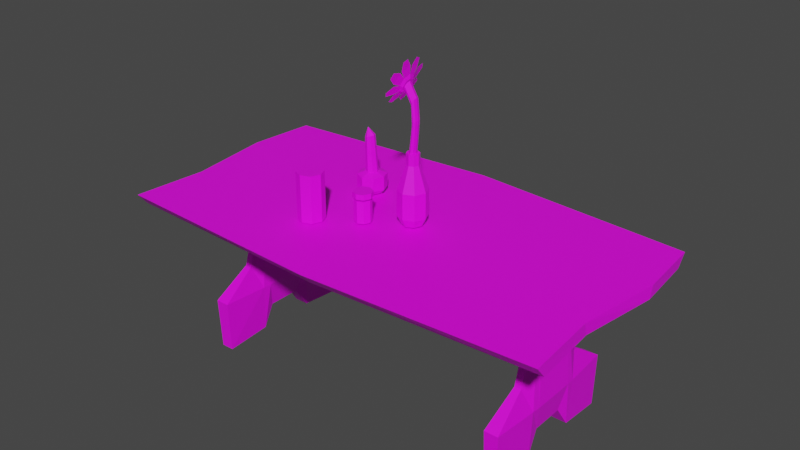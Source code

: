 # Source: mesa.blend  (saved by Blender 3.2.14; exported with 4.5.12 LTS)
import bpy
from mathutils import Matrix  # noqa: F401  (used for matrix-valued properties, if any)

bpy.ops.wm.read_factory_settings(use_empty=True)
scene = bpy.context.scene
scene.name = 'Scene'

# ---- collections
col_collection = bpy.data.collections.new('Collection'); scene.collection.children.link(col_collection)

# ---- images (referenced by path relative to the original .blend; pixels are not part of the script)
import os
ASSET_DIR = os.environ.get("B2B_ASSET_DIR", "")  # directory of the original .blend (textures are referenced by path, not embedded)
HERE = os.path.dirname(os.path.abspath(__file__))  # packed textures are extracted next to this script under _unpacked/

def load_image(name, relpath, width, height, colorspace="sRGB"):
    """Load a texture the original file referenced (path relative to the .blend, or extracted next to this script)."""
    p = next((c for c in (os.path.join(HERE, relpath), os.path.join(ASSET_DIR, relpath)) if relpath and os.path.exists(c)), "")
    if p:
        img = bpy.data.images.load(p, check_existing=True)
        img.name = name
    else:  # same state as the original file: an image datablock whose file is absent (Cycles renders it pink)
        img = bpy.data.images.new(name, width, height)
        img.source = "FILE"
        img.filepath = "//" + (relpath or name)
    img.colorspace_settings.name = colorspace
    return img
img_mesa_difusse = load_image('Mesa_Difusse', 'Mesa_Difusse.png', 1024, 1024, 'sRGB')

# ---- materials (node trees are filled in below, after node groups)
mat_mesa_difusse = bpy.data.materials.new('Mesa_Difusse')

# ---- material node trees
mat_mesa_difusse.use_nodes = True; mat_mesa_difusse.node_tree.nodes.clear()
_N = mat_mesa_difusse.node_tree.nodes; _L = mat_mesa_difusse.node_tree.links
n0 = _N.new('ShaderNodeBsdfPrincipled'); n0.name = 'Principled BSDF'; n0.location = (10, 300)
n0.distribution = 'GGX'
n0.subsurface_method = 'RANDOM_WALK_SKIN'
n0.inputs[3].default_value = 1.45
n0.inputs[27].default_value = (0.0, 0.0, 0.0, 1.0)
n0.inputs[28].default_value = 1.0
n1 = _N.new('ShaderNodeOutputMaterial'); n1.name = 'Material Output'; n1.location = (300, 300)
n2 = _N.new('ShaderNodeTexImage'); n2.name = 'Image Texture'; n2.location = (-280, 275)
n2.image = img_mesa_difusse
_L.new(n0.outputs[0], n1.inputs[0])
_L.new(n2.outputs[0], n0.inputs[0])
n1.is_active_output = True

# ---- world
world_world = bpy.data.worlds.new('World'); scene.world = world_world
world_world.use_nodes = True; world_world.node_tree.nodes.clear()
_N = world_world.node_tree.nodes; _L = world_world.node_tree.links
n0 = _N.new('ShaderNodeOutputWorld'); n0.name = 'World Output'; n0.location = (300, 300)
n1 = _N.new('ShaderNodeBackground'); n1.name = 'Background'; n1.location = (10, 300)
n1.inputs[0].default_value = (0.05088, 0.05088, 0.05088, 1.0)
_L.new(n1.outputs[0], n0.inputs[0])
n0.is_active_output = True
world_world.color = (0.05088, 0.05088, 0.05088)
world_world.use_sun_shadow = False
world_world.sun_shadow_jitter_overblur = 0.0

# ---- meshes
me_cube = bpy.data.meshes.new('Cube')
me_cube.from_pydata([(5.751, 2.833, 4.523), (5.751, 2.588, 4.213), (5.767, -2.99, 4.523), (5.767, -2.735, 4.213), (0.0, 2.996, 4.213), (0.0, -3.276, 4.523), (0.0, -2.996, 4.213), (0.0, 3.279, 4.523), (5.907, 1.112, 4.523), (5.613, -1.091, 4.523), (5.613, -0.9987, 4.213), (5.907, 1.015, 4.213), (0.0, 0.9987, 4.213), (0.0, -0.9987, 4.213), (0.0, 1.094, 4.523), (0.0, -1.091, 4.523), (2.698, -0.5079, 2.486), (0.9613, -0.4241, 2.38), (2.755, 0.5079, 3.038), (0.8896, 0.4241, 3.165), (4.024, -0.5079, 2.422), (3.994, -0.5079, 2.977), (4.024, 0.5079, 2.422), (3.994, 0.5079, 2.977), (0.0, 0.5336, 2.551), (0.0, 0.4746, 3.101), (0.0, -0.4746, 2.448), (0.0, -0.5336, 2.999), (2.698, 0.5079, 2.486), (0.8941, 0.5593, 2.626), (2.755, -0.5079, 3.038), (0.9567, -0.5593, 2.918), (3.973, -1.944, 0.3041), (4.048, -1.059, 2.303), (3.973, 1.947, 0.3041), (4.048, 1.063, 2.303), (4.307, -1.944, 0.3041), (4.217, -1.059, 2.303), (4.307, 1.947, 0.3041), (4.217, 1.063, 2.303), (3.961, -2.002, 1.652), (3.961, 2.005, 1.652), (4.32, 2.005, 1.652), (4.32, -2.002, 1.652), (3.989, 0.4187, 0.9612), (3.989, -0.4472, 0.9612), (4.015, -0.4923, 4.225), (4.015, 0.4962, 4.225), (4.292, -0.4472, 0.9612), (4.292, 0.4187, 0.9612), (4.25, 0.4962, 4.225), (4.25, -0.4923, 4.225), (4.411, 0.5802, 1.647), (4.411, -0.5764, 1.647), (3.869, -0.5764, 1.647), (3.869, 0.5802, 1.647), (3.946, -0.7791, 0.4225), (4.245, -0.58, 3.928), (4.397, -0.7969, 1.648), (4.02, -0.58, 3.928), (4.334, -0.7791, 0.4225), (3.884, -0.7969, 1.648), (4.019, 0.5752, 3.957), (4.335, 0.7618, 0.4247), (3.882, 0.7789, 1.648), (3.946, 0.7618, 0.4247), (4.246, 0.5752, 3.957), (4.399, 0.7789, 1.648), (-5.751, 2.833, 4.523), (-5.751, 2.588, 4.213), (-5.767, -2.99, 4.523), (-5.767, -2.735, 4.213), (-5.907, 1.112, 4.523), (-5.613, -1.091, 4.523), (-5.613, -0.9987, 4.213), (-5.907, 1.015, 4.213), (-2.698, -0.5079, 2.486), (-0.9613, -0.4241, 2.38), (-2.755, 0.5079, 3.038), (-0.8896, 0.4241, 3.165), (-4.024, -0.5079, 2.422), (-3.994, -0.5079, 2.977), (-4.024, 0.5079, 2.422), (-3.994, 0.5079, 2.977), (-2.698, 0.5079, 2.486), (-0.8941, 0.5593, 2.626), (-2.755, -0.5079, 3.038), (-0.9567, -0.5593, 2.918), (-3.973, -1.944, 0.3041), (-4.048, -1.059, 2.303), (-3.973, 1.947, 0.3041), (-4.048, 1.063, 2.303), (-4.307, -1.944, 0.3041), (-4.217, -1.059, 2.303), (-4.307, 1.947, 0.3041), (-4.217, 1.063, 2.303), (-3.961, -2.002, 1.652), (-3.961, 2.005, 1.652), (-4.32, 2.005, 1.652), (-4.32, -2.002, 1.652), (-3.989, 0.4187, 0.9612), (-3.989, -0.4472, 0.9612), (-4.015, -0.4923, 4.225), (-4.015, 0.4962, 4.225), (-4.292, -0.4472, 0.9612), (-4.292, 0.4187, 0.9612), (-4.25, 0.4962, 4.225), (-4.25, -0.4923, 4.225), (-4.411, 0.5802, 1.647), (-4.411, -0.5764, 1.647), (-3.869, -0.5764, 1.647), (-3.869, 0.5802, 1.647), (-3.946, -0.7791, 0.4225), (-4.245, -0.58, 3.928), (-4.397, -0.7969, 1.648), (-4.02, -0.58, 3.928), (-4.334, -0.7791, 0.4225), (-3.884, -0.7969, 1.648), (-4.019, 0.5752, 3.957), (-4.335, 0.7618, 0.4247), (-3.882, 0.7789, 1.648), (-3.946, 0.7618, 0.4247), (-4.246, 0.5752, 3.957), (-4.399, 0.7789, 1.648)], [], [(13, 10, 3, 6), (10, 9, 2, 3), (4, 7, 0, 1), (3, 2, 5, 6), (9, 15, 5, 2), (0, 7, 14, 8), (8, 14, 15, 9), (1, 0, 8, 11), (11, 8, 9, 10), (4, 1, 11, 12), (12, 11, 10, 13), (18, 19, 31, 30), (28, 18, 23, 22), (22, 23, 21, 20), (23, 18, 30, 21), (28, 22, 20, 16), (16, 30, 31, 17), (19, 25, 27, 31), (24, 29, 17, 26), (17, 31, 27, 26), (20, 21, 30, 16), (29, 28, 16, 17), (24, 25, 19, 29), (29, 19, 18, 28), (64, 62, 35, 41), (41, 35, 39, 42), (58, 57, 37, 43), (43, 37, 33, 40), (56, 60, 36, 32), (57, 59, 33, 37), (36, 43, 40, 32), (60, 58, 43, 36), (34, 41, 42, 38), (65, 64, 41, 34), (56, 61, 54, 45), (45, 54, 55, 44), (63, 67, 52, 49), (49, 52, 53, 48), (66, 62, 47, 50), (50, 47, 46, 51), (65, 63, 49, 44), (44, 49, 48, 45), (67, 66, 50, 52), (52, 50, 51, 53), (61, 59, 46, 54), (54, 46, 47, 55), (40, 33, 59, 61), (32, 40, 61, 56), (48, 53, 58, 60), (51, 46, 59, 57), (45, 48, 60, 56), (53, 51, 57, 58), (42, 39, 66, 67), (34, 38, 63, 65), (39, 35, 62, 66), (38, 42, 67, 63), (44, 55, 64, 65), (55, 47, 62, 64), (13, 6, 71, 74), (74, 71, 70, 73), (4, 69, 68, 7), (71, 6, 5, 70), (73, 70, 5, 15), (68, 72, 14, 7), (72, 73, 15, 14), (69, 75, 72, 68), (75, 74, 73, 72), (4, 12, 75, 69), (12, 13, 74, 75), (78, 86, 87, 79), (84, 82, 83, 78), (82, 80, 81, 83), (83, 81, 86, 78), (84, 76, 80, 82), (76, 77, 87, 86), (79, 87, 27, 25), (24, 26, 77, 85), (77, 26, 27, 87), (80, 76, 86, 81), (85, 77, 76, 84), (24, 85, 79, 25), (85, 84, 78, 79), (120, 97, 91, 118), (97, 98, 95, 91), (114, 99, 93, 113), (99, 96, 89, 93), (112, 88, 92, 116), (113, 93, 89, 115), (92, 88, 96, 99), (116, 92, 99, 114), (90, 94, 98, 97), (121, 90, 97, 120), (112, 101, 110, 117), (101, 100, 111, 110), (119, 105, 108, 123), (105, 104, 109, 108), (122, 106, 103, 118), (106, 107, 102, 103), (121, 100, 105, 119), (100, 101, 104, 105), (123, 108, 106, 122), (108, 109, 107, 106), (117, 110, 102, 115), (110, 111, 103, 102), (96, 117, 115, 89), (88, 112, 117, 96), (104, 116, 114, 109), (107, 113, 115, 102), (101, 112, 116, 104), (109, 114, 113, 107), (98, 123, 122, 95), (90, 121, 119, 94), (95, 122, 118, 91), (94, 119, 123, 98), (100, 121, 120, 111), (111, 120, 118, 103)])
_uv = me_cube.uv_layers.new(name='UVMap')
_uv.uv.foreach_set('vector', [0.6512, 0.2932, 0.6392, 0.05806, 0.7116, 0.04786, 0.7349, 0.2889, 0.03461, 0.4074, 0.02424, 0.4073, 0.02422, 0.4125, 0.03459, 0.4125, 0.03515, 0.2194, 0.02478, 0.2194, 0.02422, 0.412, 0.03459, 0.412, 0.03459, 0.4125, 0.02422, 0.4125, 0.02478, 0.2194, 0.03515, 0.2194, 0.3046, 0.06264, 0.2999, 0.2981, 0.2083, 0.2962, 0.2251, 0.05455, 0.4693, 0.06013, 0.4832, 0.3017, 0.3916, 0.2999, 0.3973, 0.05216, 0.3973, 0.05216, 0.3916, 0.2999, 0.2999, 0.2981, 0.3046, 0.06264, 0.03459, 0.412, 0.02422, 0.412, 0.02421, 0.4172, 0.03458, 0.4172, 0.03458, 0.4172, 0.02421, 0.4172, 0.02424, 0.4073, 0.03461, 0.4074, 0.4838, 0.3018, 0.4886, 0.05992, 0.5542, 0.05004, 0.5675, 0.2975, 0.5675, 0.2975, 0.5542, 0.05004, 0.6392, 0.05806, 0.6512, 0.2932, 0.8547, 0.6359, 0.8598, 0.5473, 0.9078, 0.5507, 0.903, 0.6364, 0.8284, 0.634, 0.8547, 0.6359, 0.8539, 0.6947, 0.8278, 0.6971, 0.6674, 0.7979, 0.6674, 0.7714, 0.7158, 0.7714, 0.7158, 0.7979, 0.8539, 0.6947, 0.8547, 0.6359, 0.903, 0.6364, 0.9023, 0.6954, 0.8284, 0.634, 0.8278, 0.6971, 0.7799, 0.6969, 0.7795, 0.6334, 0.7795, 0.6334, 0.753, 0.6356, 0.7593, 0.5502, 0.7854, 0.5507, 0.8598, 0.5473, 0.8571, 0.5049, 0.9057, 0.5049, 0.9078, 0.5507, 0.8307, 0.5049, 0.8334, 0.5475, 0.7854, 0.5507, 0.7825, 0.5049, 0.7854, 0.5507, 0.7593, 0.5502, 0.7561, 0.5049, 0.7825, 0.5049, 0.7799, 0.6969, 0.7538, 0.6945, 0.753, 0.6356, 0.7795, 0.6334, 0.8334, 0.5475, 0.8284, 0.634, 0.7795, 0.6334, 0.7854, 0.5507, 0.8307, 0.5049, 0.8571, 0.5049, 0.8598, 0.5473, 0.8334, 0.5475, 0.8334, 0.5475, 0.8598, 0.5473, 0.8547, 0.6359, 0.8284, 0.634, 0.425, 0.8681, 0.4368, 0.9781, 0.4111, 0.9003, 0.3665, 0.8691, 0.06996, 0.1888, 0.07848, 0.2445, 0.09289, 0.2442, 0.1007, 0.1883, 0.278, 0.6723, 0.2893, 0.7811, 0.2646, 0.7045, 0.2204, 0.6726, 0.1007, 0.1883, 0.09289, 0.2442, 0.07848, 0.2445, 0.06996, 0.1888, 0.06672, 0.08372, 0.09993, 0.08309, 0.09743, 0.073, 0.06884, 0.07354, 0.09792, 0.3831, 0.07867, 0.3835, 0.07848, 0.2445, 0.09289, 0.2442, 0.09743, 0.073, 0.1007, 0.1883, 0.06996, 0.1888, 0.06884, 0.07354, 0.278, 0.614, 0.278, 0.6723, 0.2204, 0.6726, 0.2227, 0.6087, 0.06884, 0.07354, 0.06996, 0.1888, 0.1007, 0.1883, 0.09743, 0.073, 0.4244, 0.8098, 0.425, 0.8681, 0.3665, 0.8691, 0.3681, 0.8051, 0.4984, 0.8082, 0.5002, 0.8666, 0.4896, 0.8668, 0.4828, 0.8338, 0.4828, 0.8338, 0.4896, 0.8668, 0.4346, 0.8679, 0.4416, 0.8347, 0.3519, 0.6133, 0.3531, 0.6716, 0.3436, 0.6717, 0.3355, 0.6387, 0.3355, 0.6387, 0.3436, 0.6717, 0.2885, 0.6723, 0.2944, 0.6391, 0.09802, 0.3857, 0.07867, 0.386, 0.0787, 0.409, 0.09885, 0.4086, 0.09885, 0.4086, 0.0787, 0.409, 0.0787, 0.409, 0.09885, 0.4086, 0.06669, 0.0839, 0.09998, 0.08327, 0.09718, 0.1292, 0.07121, 0.1297, 0.07121, 0.1297, 0.09718, 0.1292, 0.09718, 0.1292, 0.07121, 0.1297, 0.3531, 0.6716, 0.3447, 0.7819, 0.3409, 0.7947, 0.3436, 0.6717, 0.3436, 0.6717, 0.3409, 0.7947, 0.2938, 0.7952, 0.2885, 0.6723, 0.5002, 0.8666, 0.4921, 0.9755, 0.488, 0.9898, 0.4896, 0.8668, 0.4896, 0.8668, 0.488, 0.9898, 0.441, 0.9907, 0.4346, 0.8679, 0.5577, 0.8652, 0.5143, 0.8982, 0.4921, 0.9755, 0.5002, 0.8666, 0.5535, 0.8014, 0.5577, 0.8652, 0.5002, 0.8666, 0.4984, 0.8082, 0.2944, 0.6391, 0.2885, 0.6723, 0.278, 0.6723, 0.278, 0.614, 0.09885, 0.4086, 0.0787, 0.409, 0.07867, 0.3835, 0.09792, 0.3831, 0.07121, 0.1297, 0.09718, 0.1292, 0.09993, 0.08309, 0.06672, 0.08372, 0.2885, 0.6723, 0.2938, 0.7952, 0.2893, 0.7811, 0.278, 0.6723, 0.4117, 0.6706, 0.3682, 0.7034, 0.3447, 0.7819, 0.3531, 0.6716, 0.06884, 0.07354, 0.09743, 0.073, 0.09998, 0.08327, 0.06669, 0.0839, 0.09289, 0.2442, 0.07848, 0.2445, 0.07867, 0.386, 0.09802, 0.3857, 0.408, 0.6067, 0.4117, 0.6706, 0.3531, 0.6716, 0.3519, 0.6133, 0.4416, 0.8347, 0.4346, 0.8679, 0.425, 0.8681, 0.4244, 0.8098, 0.4346, 0.8679, 0.441, 0.9907, 0.4368, 0.9781, 0.425, 0.8681, 0.6512, 0.2932, 0.7349, 0.2889, 0.7363, 0.5312, 0.6632, 0.5284, 0.0357, 0.03152, 0.03571, 0.02634, 0.02534, 0.02631, 0.02533, 0.03149, 0.03515, 0.2194, 0.03571, 0.02689, 0.02534, 0.02686, 0.02478, 0.2194, 0.03571, 0.02634, 0.03515, 0.2194, 0.02478, 0.2194, 0.02534, 0.02631, 0.2952, 0.5335, 0.2154, 0.5384, 0.2083, 0.2962, 0.2999, 0.2981, 0.4597, 0.5426, 0.3874, 0.5477, 0.3916, 0.2999, 0.4832, 0.3017, 0.3874, 0.5477, 0.2952, 0.5335, 0.2999, 0.2981, 0.3916, 0.2999, 0.03571, 0.02689, 0.03572, 0.02168, 0.02535, 0.02165, 0.02534, 0.02686, 0.03572, 0.02168, 0.0357, 0.03152, 0.02533, 0.03149, 0.02535, 0.02165, 0.4838, 0.3018, 0.5675, 0.2975, 0.5795, 0.545, 0.5132, 0.5418, 0.5675, 0.2975, 0.6512, 0.2932, 0.6632, 0.5284, 0.5795, 0.545, 0.8547, 0.3738, 0.903, 0.3733, 0.9078, 0.459, 0.8598, 0.4624, 0.8284, 0.3758, 0.8278, 0.3127, 0.8539, 0.3151, 0.8547, 0.3738, 0.7513, 0.5982, 0.7513, 0.6466, 0.7249, 0.6466, 0.7249, 0.5982, 0.8539, 0.3151, 0.9023, 0.3144, 0.903, 0.3733, 0.8547, 0.3738, 0.8284, 0.3758, 0.7795, 0.3763, 0.7799, 0.3128, 0.8278, 0.3127, 0.7795, 0.3763, 0.7854, 0.4591, 0.7593, 0.4595, 0.753, 0.3742, 0.8598, 0.4624, 0.9078, 0.459, 0.9057, 0.5049, 0.8571, 0.5049, 0.8307, 0.5049, 0.7825, 0.5049, 0.7854, 0.4591, 0.8334, 0.4622, 0.7854, 0.4591, 0.7825, 0.5049, 0.7561, 0.5049, 0.7593, 0.4595, 0.7799, 0.3128, 0.7795, 0.3763, 0.753, 0.3742, 0.7538, 0.3153, 0.8334, 0.4622, 0.7854, 0.4591, 0.7795, 0.3763, 0.8284, 0.3758, 0.8307, 0.5049, 0.8334, 0.4622, 0.8598, 0.4624, 0.8571, 0.5049, 0.8334, 0.4622, 0.8284, 0.3758, 0.8547, 0.3738, 0.8598, 0.4624, 0.9275, 0.09195, 0.9861, 0.09146, 0.9422, 0.1238, 0.9185, 0.2022, 0.1663, 0.184, 0.1357, 0.1856, 0.1474, 0.2408, 0.1618, 0.2401, 0.1431, 0.6709, 0.2007, 0.6707, 0.1567, 0.703, 0.1325, 0.7797, 0.1357, 0.1856, 0.1663, 0.184, 0.1618, 0.2401, 0.1474, 0.2408, 0.1622, 0.0789, 0.1594, 0.0689, 0.1308, 0.07038, 0.129, 0.08061, 0.1521, 0.3798, 0.1474, 0.2408, 0.1618, 0.2401, 0.1713, 0.3788, 0.1308, 0.07038, 0.1594, 0.0689, 0.1663, 0.184, 0.1357, 0.1856, 0.1426, 0.6125, 0.1978, 0.6068, 0.2007, 0.6707, 0.1431, 0.6709, 0.1594, 0.0689, 0.1308, 0.07038, 0.1357, 0.1856, 0.1663, 0.184, 0.9267, 0.03368, 0.9829, 0.02754, 0.9861, 0.09146, 0.9275, 0.09195, 0.8527, 0.0339, 0.869, 0.05912, 0.8629, 0.09225, 0.8524, 0.09228, 0.869, 0.05912, 0.9101, 0.05895, 0.918, 0.09202, 0.8629, 0.09225, 0.0687, 0.6124, 0.08526, 0.6376, 0.0774, 0.6707, 0.06789, 0.6707, 0.08526, 0.6376, 0.1264, 0.6377, 0.1325, 0.6709, 0.0774, 0.6707, 0.1522, 0.3823, 0.153, 0.4052, 0.1731, 0.4042, 0.1715, 0.3813, 0.153, 0.4052, 0.153, 0.4052, 0.1731, 0.4042, 0.1731, 0.4042, 0.1622, 0.07908, 0.1609, 0.1251, 0.135, 0.1265, 0.129, 0.0808, 0.1609, 0.1251, 0.1609, 0.1251, 0.135, 0.1265, 0.135, 0.1265, 0.06789, 0.6707, 0.0774, 0.6707, 0.08104, 0.7937, 0.07716, 0.7809, 0.0774, 0.6707, 0.1325, 0.6709, 0.1281, 0.7938, 0.08104, 0.7937, 0.8524, 0.09228, 0.8629, 0.09225, 0.8676, 0.2151, 0.8632, 0.201, 0.8629, 0.09225, 0.918, 0.09202, 0.9146, 0.2149, 0.8676, 0.2151, 0.7948, 0.09235, 0.8524, 0.09228, 0.8632, 0.201, 0.839, 0.1242, 0.7974, 0.02841, 0.8527, 0.0339, 0.8524, 0.09228, 0.7948, 0.09235, 0.1264, 0.6377, 0.1426, 0.6125, 0.1431, 0.6709, 0.1325, 0.6709, 0.153, 0.4052, 0.1521, 0.3798, 0.1713, 0.3788, 0.1731, 0.4042, 0.1609, 0.1251, 0.1622, 0.0789, 0.129, 0.08061, 0.135, 0.1265, 0.1325, 0.6709, 0.1431, 0.6709, 0.1325, 0.7797, 0.1281, 0.7938, 0.009277, 0.6701, 0.06789, 0.6707, 0.07716, 0.7809, 0.05307, 0.7026, 0.1594, 0.0689, 0.1622, 0.07908, 0.129, 0.0808, 0.1308, 0.07038, 0.1474, 0.2408, 0.1522, 0.3823, 0.1715, 0.3813, 0.1618, 0.2401, 0.0125, 0.6062, 0.0687, 0.6124, 0.06789, 0.6707, 0.009277, 0.6701, 0.9101, 0.05895, 0.9267, 0.03368, 0.9275, 0.09195, 0.918, 0.09202, 0.918, 0.09202, 0.9275, 0.09195, 0.9185, 0.2022, 0.9146, 0.2149])
me_cube.materials.append(mat_mesa_difusse)
me_cube.use_mirror_vertex_groups = False
me_cube.use_paint_bone_selection = False
me_cube.use_paint_mask = True
me_cube.update()
me_cube_001 = bpy.data.meshes.new('Cube.001')
me_cube_001.from_pydata([(0.3517, 0.2984, 4.574), (0.3517, 0.1933, 6.323), (0.5388, 0.2209, 4.574), (0.4645, 0.1466, 6.323), (0.6163, 0.0338, 4.574), (0.5112, 0.0338, 6.323), (0.5388, -0.1533, 4.574), (0.4645, -0.07899, 6.323), (0.3517, -0.2308, 4.574), (0.3517, -0.1257, 6.323), (0.1646, -0.1533, 4.574), (0.2389, -0.07899, 6.323), (0.08705, 0.0338, 4.574), (0.1922, 0.0338, 6.323), (0.1646, 0.2209, 4.574), (0.2389, 0.1466, 6.323), (0.3517, 0.4043, 4.785), (0.3517, 0.4043, 5.43), (0.3517, 0.1933, 6.046), (0.4645, 0.1466, 6.046), (0.6136, 0.2958, 5.43), (0.6136, 0.2958, 4.785), (0.5112, 0.0338, 6.046), (0.7222, 0.0338, 5.43), (0.7222, 0.0338, 4.785), (0.4645, -0.07899, 6.046), (0.6136, -0.2282, 5.43), (0.6136, -0.2282, 4.785), (0.3517, -0.1257, 6.046), (0.3517, -0.3367, 5.43), (0.3517, -0.3367, 4.785), (0.2389, -0.07899, 6.046), (0.08971, -0.2282, 5.43), (0.08971, -0.2282, 4.785), (0.1922, 0.0338, 6.046), (-0.0188, 0.0338, 5.43), (-0.0188, 0.0338, 4.785), (0.2389, 0.1466, 6.046), (0.08971, 0.2958, 5.43), (0.08971, 0.2958, 4.785), (0.1926, 0.1052, 7.981), (0.1605, 0.1364, 7.904), (0.3485, 0.1364, 6.26), (0.1984, 0.1364, 7.861), (0.4052, 0.1052, 6.26), (0.2305, 0.1052, 7.938), (0.4286, 0.0298, 6.26), (0.2438, 0.0298, 7.97), (0.4052, -0.04557, 6.26), (0.2305, -0.04557, 7.938), (0.3485, -0.0768, 6.26), (0.1984, -0.0768, 7.861), (0.2919, -0.04557, 6.26), (0.1663, -0.04557, 7.784), (0.2684, 0.0298, 6.26), (0.153, 0.0298, 7.753), (0.2919, 0.1052, 6.26), (0.1663, 0.1052, 7.784), (0.2059, 0.0298, 8.013), (0.1926, -0.04557, 7.981), (0.1605, -0.0768, 7.904), (0.1284, -0.04557, 7.827), (0.115, 0.0298, 7.796), (0.1284, 0.1052, 7.827), (0.2289, -0.129, 8.068), (0.2508, -0.09306, 7.986), (0.06318, 0.03204, 7.672), (0.1244, 0.0298, 7.684), (0.1602, 0.2598, 7.904), (0.09161, 0.1931, 7.74), (0.2508, 0.1527, 7.986), (0.1984, 0.2036, 7.861), (0.2573, 0.03204, 8.136), (0.2725, 0.0298, 8.038), (0.09161, -0.129, 7.74), (0.2289, 0.1931, 8.068), (0.1602, -0.1957, 7.904), (0.146, -0.09306, 7.736), (0.1984, -0.144, 7.861), (0.146, 0.1527, 7.736), (0.2343, -0.4791, 8.276), (0.1788, -0.533, 8.143), (0.318, -0.267, 8.476), (0.3395, -0.1452, 8.528), (0.3269, 0.1713, 8.498), (0.3062, 0.2889, 8.448), (0.1736, 0.5551, 8.131), (0.2236, 0.5065, 8.251), (0.04201, 0.5498, 7.816), (-0.01356, 0.4958, 7.683), (-0.1293, 0.1746, 7.407), (-0.1081, 0.295, 7.458), (-0.1134, -0.1461, 7.445), (-0.091, -0.2728, 7.498), (-0.01061, -0.4685, 7.691), (0.03096, -0.5089, 7.79), (0.2537, -0.245, 8.249), (0.2959, -0.005711, 8.35), (0.141, -0.3823, 7.98), (0.2463, -0.28, 8.232), (0.2926, 0.05981, 8.342), (0.2532, 0.2828, 8.248), (0.2412, 0.3285, 8.219), (0.1381, 0.4287, 7.973), (0.1115, 0.4276, 7.909), (0.01121, 0.3302, 7.669), (-0.004059, 0.3068, 7.633), (-0.05108, 0.0405, 7.521), (-0.04077, -0.007469, 7.545), (0.002127, -0.2504, 7.648), (0.01649, -0.2543, 7.682), (0.1123, -0.3474, 7.911), (0.3946, 0.1364, 6.687), (0.4271, 0.1364, 7.064), (0.3892, 0.1364, 7.537), (0.4292, 0.1052, 7.603), (0.4772, 0.1052, 7.104), (0.4467, 0.1052, 6.692), (0.4455, 0.0298, 7.632), (0.4976, 0.0298, 7.122), (0.4688, 0.0298, 6.695), (0.4292, -0.04557, 7.603), (0.4772, -0.04557, 7.104), (0.4467, -0.04557, 6.692), (0.3892, -0.0768, 7.537), (0.4271, -0.0768, 7.064), (0.3946, -0.0768, 6.687), (0.3491, -0.04557, 7.471), (0.3769, -0.04557, 7.025), (0.3433, -0.04557, 6.683), (0.333, 0.0298, 7.443), (0.3563, 0.0298, 7.009), (0.3222, 0.0298, 6.681), (0.3491, 0.1052, 7.471), (0.3769, 0.1052, 7.025), (0.3433, 0.1052, 6.683), (-0.6114, -0.3359, 5.183), (-0.4385, -0.4075, 5.183), (-0.6114, -0.3661, 4.567), (-0.6114, -0.3661, 5.121), (-0.4598, -0.4289, 4.567), (-0.4598, -0.4289, 5.121), (-0.3971, -0.5805, 4.567), (-0.3971, -0.5805, 5.121), (-0.4598, -0.7321, 4.567), (-0.4598, -0.7321, 5.121), (-0.6114, -0.7949, 4.567), (-0.6114, -0.7949, 5.121), (-0.763, -0.7321, 4.567), (-0.763, -0.7321, 5.121), (-0.8258, -0.5805, 4.567), (-0.8258, -0.5805, 5.121), (-0.763, -0.4289, 4.567), (-0.763, -0.4289, 5.121), (-0.3668, -0.5805, 5.183), (-0.4385, -0.7535, 5.183), (-0.6114, -0.8251, 5.183), (-0.7844, -0.7535, 5.183), (-0.856, -0.5805, 5.183), (-0.7844, -0.4075, 5.183), (-0.6114, -0.3359, 5.318), (-0.7844, -0.4075, 5.318), (-0.856, -0.5805, 5.318), (-0.7844, -0.7535, 5.318), (-0.6114, -0.8251, 5.318), (-0.4385, -0.7535, 5.318), (-0.3668, -0.5805, 5.318), (-0.4385, -0.4075, 5.318), (-0.7032, -0.6723, 5.168), (-0.7032, -0.6723, 5.121), (-0.6114, -0.7103, 5.168), (-0.6114, -0.7103, 5.121), (-0.6114, -0.4507, 5.168), (-0.7032, -0.4887, 5.168), (-0.7412, -0.5805, 5.168), (-0.5197, -0.4887, 5.121), (-0.6114, -0.4507, 5.121), (-0.7032, -0.4887, 5.121), (-0.4817, -0.5805, 5.121), (-0.7412, -0.5805, 5.121), (-0.5197, -0.6723, 5.121), (-0.5197, -0.6723, 5.168), (-0.4817, -0.5805, 5.168), (-0.5197, -0.4887, 5.168), (-1.878, -0.9797, 5.739), (-1.878, -0.9797, 4.546), (-1.975, -1.215, 5.739), (-1.975, -1.215, 4.546), (-1.878, -1.45, 5.739), (-1.878, -1.45, 4.546), (-1.643, -1.547, 5.739), (-1.643, -1.547, 4.546), (-1.408, -1.45, 5.739), (-1.408, -1.45, 4.546), (-1.311, -1.215, 5.739), (-1.311, -1.215, 4.546), (-1.408, -0.9797, 5.739), (-1.408, -0.9797, 4.546), (-1.643, -0.8823, 5.739), (-1.643, -0.8823, 4.546), (-1.51, 1.036, 4.574), (-1.626, 0.771, 6.198), (-1.323, 0.9581, 4.574), (-1.246, 0.771, 4.574), (-1.323, 0.5838, 4.574), (-1.51, 0.5063, 4.574), (-1.698, 0.5838, 4.574), (-1.775, 0.771, 4.574), (-1.698, 0.9581, 4.574), (-1.51, 1.141, 4.684), (-1.51, 1.141, 5.03), (-1.51, 0.9305, 5.102), (-1.398, 0.8837, 5.102), (-1.249, 1.033, 5.03), (-1.249, 1.033, 4.684), (-1.351, 0.771, 5.102), (-1.14, 0.771, 5.03), (-1.14, 0.771, 4.684), (-1.398, 0.6582, 5.102), (-1.249, 0.509, 5.03), (-1.249, 0.509, 4.684), (-1.51, 0.6114, 5.102), (-1.51, 0.4005, 5.03), (-1.51, 0.4005, 4.684), (-1.623, 0.6582, 5.102), (-1.772, 0.509, 5.03), (-1.772, 0.509, 4.684), (-1.67, 0.771, 5.102), (-1.881, 0.771, 5.03), (-1.881, 0.771, 4.684), (-1.623, 0.8837, 5.102), (-1.772, 1.033, 5.03), (-1.772, 1.033, 4.684), (-1.561, 0.8984, 5.99), (-1.475, 0.861, 6.017), (-1.44, 0.771, 6.028), (-1.475, 0.6809, 6.017), (-1.561, 0.6435, 5.99), (-1.647, 0.6809, 5.963), (-1.683, 0.771, 5.952), (-1.647, 0.861, 5.963)], [], [(18, 1, 3, 19), (19, 3, 5, 22), (22, 5, 7, 25), (25, 7, 9, 28), (28, 9, 11, 31), (31, 11, 13, 34), (3, 1, 15, 13, 11, 9, 7, 5), (34, 13, 15, 37), (37, 15, 1, 18), (0, 2, 4, 6, 8, 10, 12, 14), (14, 39, 16, 0), (39, 38, 17, 16), (38, 37, 18, 17), (12, 36, 39, 14), (36, 35, 38, 39), (35, 34, 37, 38), (10, 33, 36, 12), (33, 32, 35, 36), (32, 31, 34, 35), (8, 30, 33, 10), (30, 29, 32, 33), (29, 28, 31, 32), (6, 27, 30, 8), (27, 26, 29, 30), (26, 25, 28, 29), (4, 24, 27, 6), (24, 23, 26, 27), (23, 22, 25, 26), (2, 21, 24, 4), (21, 20, 23, 24), (20, 19, 22, 23), (0, 16, 21, 2), (16, 17, 20, 21), (17, 18, 19, 20), (77, 78, 76, 74), (63, 41, 68, 69), (114, 43, 45, 115), (71, 79, 69, 68), (58, 59, 64, 72), (115, 45, 47, 118), (67, 77, 74, 66), (61, 62, 66, 74), (118, 47, 49, 121), (70, 71, 68, 75), (43, 57, 79, 71), (121, 49, 51, 124), (65, 73, 72, 64), (55, 53, 77, 67), (124, 51, 53, 127), (79, 67, 66, 69), (49, 47, 73, 65), (127, 53, 55, 130), (40, 58, 72, 75), (40, 41, 63, 62, 61, 60, 59, 58), (130, 55, 57, 133), (73, 70, 75, 72), (60, 61, 74, 76), (133, 57, 43, 114), (42, 44, 46, 48, 50, 52, 54, 56), (78, 65, 64, 76), (47, 45, 70, 73), (53, 51, 78, 77), (62, 63, 69, 66), (45, 43, 71, 70), (59, 60, 76, 64), (41, 40, 75, 68), (51, 49, 65, 78), (57, 55, 67, 79), (99, 98, 81, 80), (97, 96, 82, 83), (101, 100, 84, 85), (103, 102, 87, 86), (105, 104, 88, 89), (107, 106, 91, 90), (109, 108, 92, 93), (111, 110, 94, 95), (72, 64, 96, 97), (64, 76, 98, 99), (75, 72, 100, 101), (68, 75, 102, 103), (69, 68, 104, 105), (66, 69, 106, 107), (74, 66, 108, 109), (76, 74, 110, 111), (56, 135, 112, 42), (135, 134, 113, 112), (134, 133, 114, 113), (54, 132, 135, 56), (132, 131, 134, 135), (131, 130, 133, 134), (52, 129, 132, 54), (129, 128, 131, 132), (128, 127, 130, 131), (50, 126, 129, 52), (126, 125, 128, 129), (125, 124, 127, 128), (48, 123, 126, 50), (123, 122, 125, 126), (122, 121, 124, 125), (46, 120, 123, 48), (120, 119, 122, 123), (119, 118, 121, 122), (44, 117, 120, 46), (117, 116, 119, 120), (116, 115, 118, 119), (42, 112, 117, 44), (112, 113, 116, 117), (113, 114, 115, 116), (157, 156, 164, 163), (149, 147, 171, 169), (138, 139, 141, 140), (137, 136, 160, 167), (143, 141, 175, 178), (140, 141, 143, 142), (154, 137, 167, 166), (159, 136, 172, 173), (142, 143, 145, 144), (158, 157, 163, 162), (154, 155, 181, 182), (144, 145, 147, 146), (136, 159, 161, 160), (157, 158, 174, 168), (146, 147, 149, 148), (167, 160, 161, 162, 163, 164, 165, 166), (139, 153, 177, 176), (148, 149, 151, 150), (151, 149, 169, 179), (155, 154, 166, 165), (150, 151, 153, 152), (159, 158, 162, 161), (145, 143, 178, 180), (152, 153, 139, 138), (138, 140, 142, 144, 146, 148, 150, 152), (156, 155, 165, 164), (178, 175, 183, 182), (169, 171, 170, 168), (176, 177, 173, 172), (171, 180, 181, 170), (177, 179, 174, 173), (180, 178, 182, 181), (175, 176, 172, 183), (179, 169, 168, 174), (158, 159, 173, 174), (141, 139, 176, 175), (155, 156, 170, 181), (136, 137, 183, 172), (147, 145, 180, 171), (153, 151, 179, 177), (156, 157, 168, 170), (137, 154, 182, 183), (185, 184, 198, 199), (193, 192, 190, 191), (189, 188, 186, 187), (188, 190, 192, 194, 196, 198, 184, 186), (195, 194, 192, 193), (187, 186, 184, 185), (197, 196, 194, 195), (199, 198, 196, 197), (191, 189, 187, 185, 199, 197, 195, 193), (191, 190, 188, 189), (233, 201, 234), (234, 201, 235), (235, 201, 236), (236, 201, 237), (237, 201, 238), (238, 201, 239), (239, 201, 240), (240, 201, 233), (200, 202, 203, 204, 205, 206, 207, 208), (208, 232, 209, 200), (232, 231, 210, 209), (231, 230, 211, 210), (207, 229, 232, 208), (229, 228, 231, 232), (228, 227, 230, 231), (206, 226, 229, 207), (226, 225, 228, 229), (225, 224, 227, 228), (205, 223, 226, 206), (223, 222, 225, 226), (222, 221, 224, 225), (204, 220, 223, 205), (220, 219, 222, 223), (219, 218, 221, 222), (203, 217, 220, 204), (217, 216, 219, 220), (216, 215, 218, 219), (202, 214, 217, 203), (214, 213, 216, 217), (213, 212, 215, 216), (200, 209, 214, 202), (209, 210, 213, 214), (210, 211, 212, 213), (230, 240, 233, 211), (227, 239, 240, 230), (224, 238, 239, 227), (221, 237, 238, 224), (218, 236, 237, 221), (215, 235, 236, 218), (212, 234, 235, 215), (211, 233, 234, 212)])
_uv = me_cube_001.uv_layers.new(name='UVMap')
_uv.uv.foreach_set('vector', [0.605, 0.6731, 0.6074, 0.6888, 0.6012, 0.6901, 0.5979, 0.6747, 0.5979, 0.6747, 0.6012, 0.6901, 0.5948, 0.6916, 0.5913, 0.6769, 0.6474, 0.6772, 0.6441, 0.6909, 0.6381, 0.6896, 0.6409, 0.675, 0.6409, 0.675, 0.6381, 0.6896, 0.632, 0.6885, 0.634, 0.6734, 0.634, 0.6734, 0.632, 0.6885, 0.6259, 0.6879, 0.6269, 0.6725, 0.6269, 0.6725, 0.6259, 0.6879, 0.6198, 0.6877, 0.6197, 0.6721, 0.7852, 0.2769, 0.7893, 0.281, 0.7893, 0.2869, 0.7852, 0.291, 0.7794, 0.291, 0.7753, 0.2869, 0.7753, 0.281, 0.7794, 0.2769, 0.6197, 0.6721, 0.6198, 0.6877, 0.6136, 0.688, 0.6123, 0.6723, 0.6123, 0.6723, 0.6136, 0.688, 0.6074, 0.6888, 0.605, 0.6731, 0.7317, 0.6705, 0.7249, 0.6637, 0.7249, 0.6541, 0.7317, 0.6472, 0.7413, 0.6472, 0.7481, 0.6541, 0.7481, 0.6637, 0.7413, 0.6705, 0.6075, 0.6019, 0.6074, 0.6139, 0.5953, 0.614, 0.5957, 0.6014, 0.6074, 0.6139, 0.6078, 0.639, 0.5966, 0.6404, 0.5953, 0.614, 0.6078, 0.639, 0.6123, 0.6723, 0.605, 0.6731, 0.5966, 0.6404, 0.6191, 0.6024, 0.619, 0.614, 0.6074, 0.6139, 0.6075, 0.6019, 0.619, 0.614, 0.6185, 0.6384, 0.6078, 0.639, 0.6074, 0.6139, 0.6185, 0.6384, 0.6197, 0.6721, 0.6123, 0.6723, 0.6078, 0.639, 0.6303, 0.6028, 0.6303, 0.6142, 0.619, 0.614, 0.6191, 0.6024, 0.6303, 0.6142, 0.6292, 0.6386, 0.6185, 0.6384, 0.619, 0.614, 0.6292, 0.6386, 0.6269, 0.6725, 0.6197, 0.6721, 0.6185, 0.6384, 0.6413, 0.6031, 0.6417, 0.6142, 0.6303, 0.6142, 0.6303, 0.6028, 0.6417, 0.6142, 0.6403, 0.6395, 0.6292, 0.6386, 0.6303, 0.6142, 0.6403, 0.6395, 0.634, 0.6734, 0.6269, 0.6725, 0.6292, 0.6386, 0.652, 0.6026, 0.6536, 0.6136, 0.6417, 0.6142, 0.6413, 0.6031, 0.6536, 0.6136, 0.6523, 0.6413, 0.6403, 0.6395, 0.6417, 0.6142, 0.6523, 0.6413, 0.6409, 0.675, 0.634, 0.6734, 0.6403, 0.6395, 0.6621, 0.6003, 0.6668, 0.6115, 0.6536, 0.6136, 0.652, 0.6026, 0.6668, 0.6115, 0.6668, 0.6447, 0.6523, 0.6413, 0.6536, 0.6136, 0.6668, 0.6447, 0.6474, 0.6772, 0.6409, 0.675, 0.6523, 0.6413, 0.5835, 0.6005, 0.5822, 0.6138, 0.5666, 0.6127, 0.571, 0.5982, 0.5822, 0.6138, 0.5846, 0.643, 0.5713, 0.6473, 0.5666, 0.6127, 0.5846, 0.643, 0.5979, 0.6747, 0.5913, 0.6769, 0.5713, 0.6473, 0.5957, 0.6014, 0.5953, 0.614, 0.5822, 0.6138, 0.5835, 0.6005, 0.5953, 0.614, 0.5966, 0.6404, 0.5846, 0.643, 0.5822, 0.6138, 0.5966, 0.6404, 0.605, 0.6731, 0.5979, 0.6747, 0.5846, 0.643, 0.772, 0.269, 0.7721, 0.2624, 0.7752, 0.2601, 0.7752, 0.2697, 0.7399, 0.7021, 0.7372, 0.7052, 0.7317, 0.7032, 0.7376, 0.6963, 0.7307, 0.7643, 0.7469, 0.7631, 0.7493, 0.7661, 0.7331, 0.7672, 0.7572, 0.2681, 0.7618, 0.273, 0.7597, 0.2757, 0.7532, 0.2685, 0.7399, 0.7123, 0.7439, 0.712, 0.746, 0.7176, 0.7376, 0.7182, 0.7331, 0.7672, 0.7493, 0.7661, 0.7505, 0.7693, 0.7342, 0.7707, 0.7677, 0.2732, 0.772, 0.269, 0.7752, 0.2697, 0.7689, 0.2763, 0.7467, 0.7046, 0.7439, 0.7018, 0.746, 0.6958, 0.752, 0.7017, 0.7342, 0.7435, 0.7505, 0.7449, 0.7493, 0.7481, 0.7331, 0.747, 0.757, 0.2614, 0.7572, 0.2681, 0.7532, 0.2685, 0.7531, 0.2586, 0.7601, 0.267, 0.7628, 0.2699, 0.7618, 0.273, 0.7572, 0.2681, 0.7331, 0.747, 0.7493, 0.7481, 0.7469, 0.7511, 0.7307, 0.7499, 0.7679, 0.2572, 0.7614, 0.2567, 0.7596, 0.2521, 0.7688, 0.2527, 0.7666, 0.2701, 0.7692, 0.2675, 0.772, 0.269, 0.7677, 0.2732, 0.7307, 0.7499, 0.7469, 0.7511, 0.7446, 0.754, 0.728, 0.753, 0.7618, 0.273, 0.7677, 0.2732, 0.7689, 0.2763, 0.7597, 0.2757, 0.7666, 0.2603, 0.7627, 0.26, 0.7614, 0.2567, 0.7679, 0.2572, 0.728, 0.753, 0.7446, 0.754, 0.7436, 0.7571, 0.7268, 0.7571, 0.7372, 0.7095, 0.7399, 0.7123, 0.7376, 0.7182, 0.7317, 0.7122, 0.7372, 0.7095, 0.7372, 0.7052, 0.7399, 0.7021, 0.7439, 0.7018, 0.7467, 0.7046, 0.7467, 0.7088, 0.7439, 0.712, 0.7399, 0.7123, 0.7268, 0.7571, 0.7436, 0.7571, 0.7446, 0.7602, 0.728, 0.7612, 0.7614, 0.2567, 0.757, 0.2614, 0.7531, 0.2586, 0.7596, 0.2521, 0.7467, 0.7088, 0.7467, 0.7046, 0.752, 0.7017, 0.752, 0.7108, 0.728, 0.7612, 0.7446, 0.7602, 0.7469, 0.7631, 0.7307, 0.7643, 0.6606, 0.6923, 0.6637, 0.6929, 0.6658, 0.696, 0.6658, 0.6997, 0.6637, 0.702, 0.6606, 0.7013, 0.6585, 0.6982, 0.6585, 0.6945, 0.7721, 0.2624, 0.7679, 0.2572, 0.7688, 0.2527, 0.7752, 0.2601, 0.7627, 0.26, 0.76, 0.2628, 0.757, 0.2614, 0.7614, 0.2567, 0.7692, 0.2675, 0.7692, 0.2634, 0.7721, 0.2624, 0.772, 0.269, 0.7439, 0.7018, 0.7399, 0.7021, 0.7376, 0.6963, 0.746, 0.6958, 0.76, 0.2628, 0.7601, 0.267, 0.7572, 0.2681, 0.757, 0.2614, 0.7439, 0.712, 0.7467, 0.7088, 0.752, 0.7108, 0.746, 0.7176, 0.7372, 0.7052, 0.7372, 0.7095, 0.7317, 0.7122, 0.7317, 0.7032, 0.7692, 0.2634, 0.7666, 0.2603, 0.7679, 0.2572, 0.7721, 0.2624, 0.7628, 0.2699, 0.7666, 0.2701, 0.7677, 0.2732, 0.7618, 0.273, 0.7261, 0.7853, 0.7261, 0.7714, 0.7356, 0.7763, 0.7356, 0.7836, 0.7638, 0.2991, 0.7638, 0.3116, 0.7531, 0.3079, 0.7531, 0.3016, 0.6112, 0.7781, 0.6112, 0.7897, 0.6021, 0.788, 0.6021, 0.7819, 0.5927, 0.7781, 0.5927, 0.7917, 0.5843, 0.7897, 0.5843, 0.7831, 0.7443, 0.7846, 0.7443, 0.7714, 0.7518, 0.7744, 0.7518, 0.7817, 0.5752, 0.7781, 0.5752, 0.792, 0.5666, 0.7875, 0.5666, 0.7812, 0.7827, 0.2991, 0.7827, 0.3118, 0.7746, 0.3082, 0.7746, 0.3016, 0.6311, 0.7781, 0.6311, 0.7907, 0.6215, 0.7872, 0.6215, 0.7817, 0.774, 0.3017, 0.774, 0.3101, 0.7638, 0.3116, 0.7638, 0.2991, 0.7164, 0.7808, 0.7164, 0.7718, 0.7261, 0.7714, 0.7261, 0.7853, 0.6208, 0.7785, 0.6208, 0.7869, 0.6112, 0.7897, 0.6112, 0.7781, 0.6014, 0.7784, 0.6014, 0.7875, 0.5927, 0.7917, 0.5927, 0.7781, 0.7363, 0.7827, 0.7363, 0.7736, 0.7443, 0.7714, 0.7443, 0.7846, 0.5836, 0.7813, 0.5836, 0.7898, 0.5752, 0.792, 0.5752, 0.7781, 0.7906, 0.302, 0.7906, 0.3104, 0.7827, 0.3118, 0.7827, 0.2991, 0.6384, 0.7801, 0.6384, 0.7891, 0.6311, 0.7907, 0.6311, 0.7781, 0.6676, 0.7608, 0.688, 0.7609, 0.6885, 0.7637, 0.6679, 0.7639, 0.688, 0.7609, 0.7052, 0.761, 0.7071, 0.7638, 0.6885, 0.7637, 0.7052, 0.761, 0.728, 0.7612, 0.7307, 0.7643, 0.7071, 0.7638, 0.6674, 0.7571, 0.6878, 0.7571, 0.688, 0.7609, 0.6676, 0.7608, 0.6878, 0.7571, 0.7043, 0.7571, 0.7052, 0.761, 0.688, 0.7609, 0.7043, 0.7571, 0.7268, 0.7571, 0.728, 0.7612, 0.7052, 0.761, 0.6676, 0.7534, 0.688, 0.7533, 0.6878, 0.7571, 0.6674, 0.7571, 0.688, 0.7533, 0.7052, 0.7532, 0.7043, 0.7571, 0.6878, 0.7571, 0.7052, 0.7532, 0.728, 0.753, 0.7268, 0.7571, 0.7043, 0.7571, 0.6679, 0.7503, 0.6885, 0.7505, 0.688, 0.7533, 0.6676, 0.7534, 0.6885, 0.7505, 0.7071, 0.7504, 0.7052, 0.7532, 0.688, 0.7533, 0.7071, 0.7504, 0.7307, 0.7499, 0.728, 0.753, 0.7052, 0.7532, 0.6682, 0.7472, 0.689, 0.7476, 0.6885, 0.7505, 0.6679, 0.7503, 0.689, 0.7476, 0.709, 0.7475, 0.7071, 0.7504, 0.6885, 0.7505, 0.709, 0.7475, 0.7331, 0.747, 0.7307, 0.7499, 0.7071, 0.7504, 0.6684, 0.7434, 0.6892, 0.7438, 0.689, 0.7476, 0.6682, 0.7472, 0.6892, 0.7438, 0.7099, 0.7436, 0.709, 0.7475, 0.689, 0.7476, 0.7099, 0.7436, 0.7342, 0.7435, 0.7331, 0.747, 0.709, 0.7475, 0.6682, 0.767, 0.689, 0.7666, 0.6892, 0.7704, 0.6684, 0.7708, 0.689, 0.7666, 0.709, 0.7667, 0.7099, 0.7706, 0.6892, 0.7704, 0.709, 0.7667, 0.7331, 0.7672, 0.7342, 0.7707, 0.7099, 0.7706, 0.6679, 0.7639, 0.6885, 0.7637, 0.689, 0.7666, 0.6682, 0.767, 0.6885, 0.7637, 0.7071, 0.7638, 0.709, 0.7667, 0.689, 0.7666, 0.7071, 0.7638, 0.7307, 0.7643, 0.7331, 0.7672, 0.709, 0.7667, 0.6898, 0.7363, 0.6974, 0.7367, 0.6973, 0.7425, 0.6895, 0.7418, 0.6919, 0.7211, 0.6994, 0.7213, 0.6987, 0.7264, 0.6913, 0.7262, 0.731, 0.7009, 0.7268, 0.7234, 0.7205, 0.7222, 0.7243, 0.6997, 0.7207, 0.7358, 0.7295, 0.7331, 0.731, 0.7396, 0.7221, 0.7416, 0.7138, 0.7218, 0.7205, 0.7222, 0.7199, 0.7262, 0.7132, 0.7265, 0.7243, 0.6997, 0.7205, 0.7222, 0.7138, 0.7218, 0.7168, 0.6984, 0.7129, 0.7367, 0.7207, 0.7358, 0.7221, 0.7416, 0.7136, 0.7426, 0.6757, 0.7343, 0.6692, 0.7322, 0.6718, 0.7288, 0.6772, 0.7292, 0.7168, 0.6984, 0.7138, 0.7218, 0.7067, 0.7215, 0.709, 0.6974, 0.6825, 0.7355, 0.6898, 0.7363, 0.6895, 0.7418, 0.682, 0.7409, 0.7129, 0.7367, 0.7051, 0.7369, 0.7059, 0.7299, 0.7132, 0.7297, 0.709, 0.6974, 0.7067, 0.7215, 0.6994, 0.7213, 0.7011, 0.6966, 0.6692, 0.7322, 0.6757, 0.7343, 0.6747, 0.7395, 0.6675, 0.7375, 0.6898, 0.7363, 0.6825, 0.7355, 0.6839, 0.7293, 0.6911, 0.7295, 0.7011, 0.6966, 0.6994, 0.7213, 0.6919, 0.7211, 0.6929, 0.6961, 0.7531, 0.2921, 0.7531, 0.2832, 0.7594, 0.2769, 0.7683, 0.2769, 0.7746, 0.2832, 0.7746, 0.2921, 0.7683, 0.2984, 0.7594, 0.2984, 0.6692, 0.7228, 0.6772, 0.7213, 0.6773, 0.7262, 0.6717, 0.7268, 0.6929, 0.6961, 0.6919, 0.7211, 0.6846, 0.7211, 0.6846, 0.6958, 0.6846, 0.7211, 0.6919, 0.7211, 0.6913, 0.7262, 0.6841, 0.7261, 0.7051, 0.7369, 0.7129, 0.7367, 0.7136, 0.7426, 0.7053, 0.7428, 0.6846, 0.6958, 0.6846, 0.7211, 0.6772, 0.7213, 0.6761, 0.6958, 0.6757, 0.7343, 0.6825, 0.7355, 0.682, 0.7409, 0.6747, 0.7395, 0.7067, 0.7215, 0.7138, 0.7218, 0.7132, 0.7265, 0.7061, 0.7266, 0.6761, 0.6958, 0.6772, 0.7213, 0.6692, 0.7228, 0.6674, 0.6961, 0.7317, 0.7322, 0.7317, 0.7244, 0.7372, 0.7188, 0.745, 0.7188, 0.7505, 0.7244, 0.7505, 0.7322, 0.745, 0.7377, 0.7372, 0.7377, 0.6974, 0.7367, 0.7051, 0.7369, 0.7053, 0.7428, 0.6973, 0.7425, 0.7132, 0.7265, 0.7199, 0.7262, 0.72, 0.7291, 0.7132, 0.7297, 0.6913, 0.7262, 0.6987, 0.7264, 0.6985, 0.7298, 0.6911, 0.7295, 0.6717, 0.7268, 0.6773, 0.7262, 0.6772, 0.7292, 0.6718, 0.7288, 0.6987, 0.7264, 0.7061, 0.7266, 0.7059, 0.7299, 0.6985, 0.7298, 0.6773, 0.7262, 0.6841, 0.7261, 0.6839, 0.7293, 0.6772, 0.7292, 0.7061, 0.7266, 0.7132, 0.7265, 0.7132, 0.7297, 0.7059, 0.7299, 0.7199, 0.7262, 0.7252, 0.7261, 0.7255, 0.7281, 0.72, 0.7291, 0.6841, 0.7261, 0.6913, 0.7262, 0.6911, 0.7295, 0.6839, 0.7293, 0.6825, 0.7355, 0.6757, 0.7343, 0.6772, 0.7292, 0.6839, 0.7293, 0.7205, 0.7222, 0.7268, 0.7234, 0.7252, 0.7261, 0.7199, 0.7262, 0.7051, 0.7369, 0.6974, 0.7367, 0.6985, 0.7298, 0.7059, 0.7299, 0.7295, 0.7331, 0.7207, 0.7358, 0.72, 0.7291, 0.7255, 0.7281, 0.6994, 0.7213, 0.7067, 0.7215, 0.7061, 0.7266, 0.6987, 0.7264, 0.6772, 0.7213, 0.6846, 0.7211, 0.6841, 0.7261, 0.6773, 0.7262, 0.6974, 0.7367, 0.6898, 0.7363, 0.6911, 0.7295, 0.6985, 0.7298, 0.7207, 0.7358, 0.7129, 0.7367, 0.7132, 0.7297, 0.72, 0.7291, 0.7242, 0.6103, 0.6674, 0.6103, 0.6674, 0.5982, 0.7242, 0.5982, 0.7242, 0.6588, 0.6674, 0.6588, 0.6674, 0.6467, 0.7242, 0.6467, 0.7242, 0.6346, 0.6674, 0.6346, 0.6674, 0.6225, 0.7242, 0.6225, 0.7531, 0.2009, 0.7617, 0.1923, 0.7738, 0.1923, 0.7823, 0.2009, 0.7823, 0.213, 0.7738, 0.2215, 0.7617, 0.2215, 0.7531, 0.213, 0.7242, 0.6709, 0.6674, 0.6709, 0.6674, 0.6588, 0.7242, 0.6588, 0.7242, 0.6225, 0.6674, 0.6225, 0.6674, 0.6103, 0.7242, 0.6103, 0.7242, 0.683, 0.6674, 0.683, 0.6674, 0.6709, 0.7242, 0.6709, 0.7242, 0.6951, 0.6674, 0.6951, 0.6674, 0.683, 0.7242, 0.683, 0.7617, 0.2222, 0.7738, 0.2222, 0.7823, 0.2308, 0.7823, 0.2429, 0.7738, 0.2514, 0.7617, 0.2514, 0.7531, 0.2429, 0.7531, 0.2308, 0.7242, 0.6467, 0.6674, 0.6467, 0.6674, 0.6346, 0.7242, 0.6346, 0.5718, 0.7486, 0.5666, 0.7316, 0.5755, 0.7441, 0.5755, 0.7441, 0.5666, 0.7316, 0.5778, 0.7401, 0.5778, 0.7401, 0.5666, 0.7316, 0.5794, 0.7365, 0.5794, 0.7365, 0.5666, 0.7316, 0.5804, 0.7327, 0.5804, 0.7327, 0.5666, 0.7316, 0.5808, 0.7287, 0.5808, 0.7287, 0.5666, 0.7316, 0.5799, 0.7242, 0.5799, 0.7242, 0.5666, 0.7316, 0.5776, 0.7198, 0.5776, 0.7198, 0.5666, 0.7316, 0.5734, 0.7151, 0.7413, 0.6712, 0.7481, 0.678, 0.7481, 0.6876, 0.7413, 0.6944, 0.7317, 0.6944, 0.7249, 0.6876, 0.7249, 0.678, 0.7317, 0.6712, 0.6547, 0.7042, 0.6482, 0.705, 0.6467, 0.6923, 0.6547, 0.6939, 0.6482, 0.705, 0.6359, 0.7075, 0.6308, 0.6974, 0.6467, 0.6923, 0.6359, 0.7075, 0.6268, 0.7122, 0.6242, 0.7054, 0.6308, 0.6974, 0.6572, 0.7142, 0.6499, 0.7152, 0.6482, 0.705, 0.6547, 0.7042, 0.6499, 0.7152, 0.6384, 0.7164, 0.6359, 0.7075, 0.6482, 0.705, 0.6384, 0.7164, 0.628, 0.7198, 0.6268, 0.7122, 0.6359, 0.7075, 0.6577, 0.7246, 0.651, 0.7251, 0.6499, 0.7152, 0.6572, 0.7142, 0.651, 0.7251, 0.6398, 0.7253, 0.6384, 0.7164, 0.6499, 0.7152, 0.6398, 0.7253, 0.6286, 0.7275, 0.628, 0.7198, 0.6384, 0.7164, 0.6578, 0.7346, 0.6513, 0.7348, 0.651, 0.7251, 0.6577, 0.7246, 0.6513, 0.7348, 0.6402, 0.7341, 0.6398, 0.7253, 0.651, 0.7251, 0.6402, 0.7341, 0.6287, 0.7354, 0.6286, 0.7275, 0.6398, 0.7253, 0.6575, 0.7446, 0.651, 0.7444, 0.6513, 0.7348, 0.6578, 0.7346, 0.651, 0.7444, 0.64, 0.743, 0.6402, 0.7341, 0.6513, 0.7348, 0.64, 0.743, 0.6281, 0.7432, 0.6287, 0.7354, 0.6402, 0.7341, 0.6568, 0.7544, 0.6504, 0.7542, 0.651, 0.7444, 0.6575, 0.7446, 0.6504, 0.7542, 0.6389, 0.7522, 0.64, 0.743, 0.651, 0.7444, 0.6389, 0.7522, 0.6268, 0.7511, 0.6281, 0.7432, 0.64, 0.743, 0.6563, 0.7643, 0.6498, 0.7647, 0.6504, 0.7542, 0.6568, 0.7544, 0.6498, 0.7647, 0.6369, 0.7623, 0.6389, 0.7522, 0.6504, 0.7542, 0.6369, 0.7623, 0.6243, 0.7587, 0.6268, 0.7511, 0.6389, 0.7522, 0.6578, 0.7743, 0.6509, 0.7774, 0.6498, 0.7647, 0.6563, 0.7643, 0.6509, 0.7774, 0.6317, 0.7764, 0.6369, 0.7623, 0.6498, 0.7647, 0.6317, 0.7764, 0.6207, 0.7656, 0.6243, 0.7587, 0.6369, 0.7623, 0.6268, 0.7122, 0.5776, 0.7198, 0.5734, 0.7151, 0.6242, 0.7054, 0.628, 0.7198, 0.5799, 0.7242, 0.5776, 0.7198, 0.6268, 0.7122, 0.6286, 0.7275, 0.5808, 0.7287, 0.5799, 0.7242, 0.628, 0.7198, 0.6287, 0.7354, 0.5804, 0.7327, 0.5808, 0.7287, 0.6286, 0.7275, 0.6281, 0.7432, 0.5794, 0.7365, 0.5804, 0.7327, 0.6287, 0.7354, 0.6268, 0.7511, 0.5778, 0.7401, 0.5794, 0.7365, 0.6281, 0.7432, 0.6243, 0.7587, 0.5755, 0.7441, 0.5778, 0.7401, 0.6268, 0.7511, 0.6207, 0.7656, 0.5718, 0.7486, 0.5755, 0.7441, 0.6243, 0.7587])
me_cube_001.materials.append(mat_mesa_difusse)
me_cube_001.use_mirror_vertex_groups = False
me_cube_001.use_paint_bone_selection = False
me_cube_001.use_paint_mask = True
me_cube_001.update()

# ---- objects
ob_mesa = bpy.data.objects.new('Mesa', me_cube)
ob_adornos = bpy.data.objects.new('Adornos', me_cube_001)

# ---- transforms, parenting, visibility, modifiers, constraints
ob_mesa.location = (0.0, 0.0, 0.0)
ob_mesa.lock_rotations_4d = False
ob_mesa.empty_display_type = 'ARROWS'
ob_mesa.lineart.crease_threshold = 0.0
ob_adornos.location = (0.0, 0.0, 0.0)
ob_adornos.lock_rotations_4d = False
ob_adornos.empty_display_type = 'ARROWS'
ob_adornos.lineart.crease_threshold = 0.0

# ---- collection membership
col_collection.objects.link(ob_mesa)
col_collection.objects.link(ob_adornos)

# ---- scene / render settings (as saved in the file)
scene.frame_start = 1; scene.frame_end = 250; scene.frame_set(1)
scene.render.engine = 'CYCLES'
scene.cycles.sampling_pattern = 'TABULATED_SOBOL'
scene.cycles.use_light_tree = False
scene.cycles.bake_type = 'DIFFUSE'
scene.view_settings.view_transform = 'Filmic'
bpy.context.view_layer.update()

# ---- added for rendering (the .blend has no active camera and no usable light): camera, sun
cam_auto = bpy.data.cameras.new('AutoCamera')
cam_auto.lens = 50.0
cam_auto.sensor_width = 36.0
cam_auto.clip_end = 1000.0
ob_auto_camera = bpy.data.objects.new('AutoCamera', cam_auto)
scene.collection.objects.link(ob_auto_camera)
ob_auto_camera.location = (14.6335, -17.5586, 16.1227)
ob_auto_camera.rotation_euler = (1.09748, -7.21219e-08, 0.694738)
scene.camera = ob_auto_camera
light_auto_sun = bpy.data.lights.new('AutoSun', 'SUN')
light_auto_sun.energy = 3.0
light_auto_sun.angle = 0.0523599
ob_auto_sun = bpy.data.objects.new('AutoSun', light_auto_sun)
scene.collection.objects.link(ob_auto_sun)
ob_auto_sun.rotation_euler = (0.872665, 0.174533, 0.523599)
bpy.context.view_layer.update()
